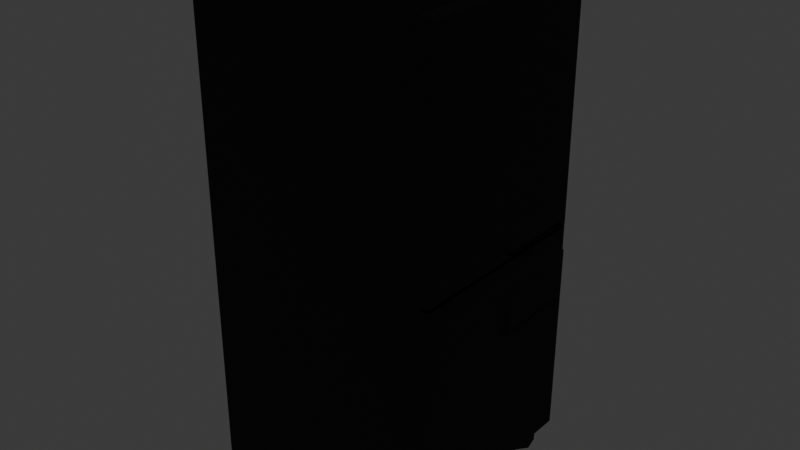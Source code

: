 # Source: fridge.blend  (saved by Blender 5.2.44; exported with 4.5.12 LTS)
import bpy
from mathutils import Matrix  # noqa: F401  (used for matrix-valued properties, if any)

bpy.ops.wm.read_factory_settings(use_empty=True)
scene = bpy.context.scene
scene.name = 'Scene'

# ---- collections
col_collection = bpy.data.collections.new('Collection'); scene.collection.children.link(col_collection)

# ---- images (referenced by path relative to the original .blend; pixels are not part of the script)
import os
ASSET_DIR = os.environ.get("B2B_ASSET_DIR", "")  # directory of the original .blend (textures are referenced by path, not embedded)
HERE = os.path.dirname(os.path.abspath(__file__))  # packed textures are extracted next to this script under _unpacked/

def load_image(name, relpath, width, height, colorspace="sRGB"):
    """Load a texture the original file referenced (path relative to the .blend, or extracted next to this script)."""
    p = next((c for c in (os.path.join(HERE, relpath), os.path.join(ASSET_DIR, relpath)) if relpath and os.path.exists(c)), "")
    if p:
        img = bpy.data.images.load(p, check_existing=True)
        img.name = name
    else:  # same state as the original file: an image datablock whose file is absent (Cycles renders it pink)
        img = bpy.data.images.new(name, width, height)
        img.source = "FILE"
        img.filepath = "//" + (relpath or name)
    img.colorspace_settings.name = colorspace
    return img
img_untitled_artwork_65_png = load_image('Untitled_Artwork 65.png', 'Untitled_Artwork 65.png', 1024, 1024, 'Display P3')

# ---- materials (node trees are filled in below, after node groups)
mat_material_001 = bpy.data.materials.new('Material.001')

# ---- material node trees
mat_material_001.use_nodes = True; mat_material_001.node_tree.nodes.clear()
_N = mat_material_001.node_tree.nodes; _L = mat_material_001.node_tree.links
n0 = _N.new('ShaderNodeBsdfPrincipled'); n0.name = 'Principled BSDF'; n0.location = (-200, 100)
n0.inputs[2].default_value = 1.0
n0.inputs[3].default_value = 1.2
n0.inputs[10].default_value = 0.005
n1 = _N.new('ShaderNodeOutputMaterial'); n1.name = 'Material Output'; n1.location = (200, 100)
n2 = _N.new('ShaderNodeTexImage'); n2.name = 'Image Texture'; n2.location = (-490, 60)
n2.image = img_untitled_artwork_65_png
_L.new(n0.outputs[0], n1.inputs[0])
_L.new(n2.outputs[0], n0.inputs[0])
n1.is_active_output = True

# ---- world
world_world = bpy.data.worlds.new('World'); scene.world = world_world
world_world.use_nodes = True; world_world.node_tree.nodes.clear()
_N = world_world.node_tree.nodes; _L = world_world.node_tree.links
n0 = _N.new('ShaderNodeOutputWorld'); n0.name = 'World Output'; n0.location = (200, 100)
n1 = _N.new('ShaderNodeBackground'); n1.name = 'Background'; n1.location = (-200, 100)
n1.inputs[0].default_value = (0.05088, 0.05088, 0.05088, 1.0)
_L.new(n1.outputs[0], n0.inputs[0])
n0.is_active_output = True
world_world.color = (0.05088, 0.05088, 0.05088)
world_world.sun_shadow_jitter_overblur = 0.0

# ---- meshes
me_cube_001 = bpy.data.meshes.new('Cube.001')
me_cube_001.from_pydata([(0.891, 0.8499, -0.1029), (0.891, 0.8438, 1.862), (0.891, -0.8161, 1.865), (0.891, -0.8039, -0.1029), (0.891, 0.8646, -0.2935), (0.891, 0.8499, -1.809), (0.891, -0.8253, -1.809), (0.891, -0.8284, -0.286), (0.9741, 0.8293, -0.07863), (0.9741, 0.8234, 1.838), (0.9741, -0.7955, 1.841), (0.9741, -0.7836, -0.07863), (0.9741, 0.8436, -0.3122), (0.9741, 0.8293, -1.79), (0.9741, -0.8045, -1.79), (0.9741, -0.8075, -0.3049), (0.9741, 0.03274, 0.1677), (0.9741, 0.7151, 0.1783), (0.9741, 0.7193, 0.004511), (0.9741, 0.02851, -0.001846), (0.9741, 0.01791, -0.4426), (0.9741, 0.7447, -0.4426), (0.9741, 0.7426, -0.6481), (0.9741, 0.03274, -0.6587), (1.03, 0.05964, 0.1613), (1.03, 0.6882, 0.1711), (1.03, 0.6921, 0.01103), (1.03, 0.05573, 0.005169), (1.03, 0.04681, -0.4509), (1.03, 0.7163, -0.4509), (1.03, 0.7144, -0.6402), (1.03, 0.06047, -0.65), (-0.8596, -0.9686, -2.047), (-0.8596, -1.0, -2.016), (-0.891, -0.9686, -2.016), (-0.8596, -1.0, 2.016), (-0.8596, -0.9686, 2.047), (-0.891, -0.9686, 2.016), (-0.8596, 0.9686, -2.047), (-0.891, 0.9686, -2.016), (-0.8596, 1.0, -2.016), (-0.8596, 0.9686, 2.047), (-0.8596, 1.0, 2.016), (-0.891, 0.9686, 2.016), (0.891, -0.9685, -2.016), (0.8596, -1.0, -2.016), (0.8596, -0.9686, -2.047), (0.8596, -0.9686, 2.047), (0.8596, -1.0, 2.016), (0.891, -0.9685, 2.016), (0.8596, 0.9686, -2.047), (0.8596, 1.0, -2.016), (0.891, 0.9686, -2.016), (0.8596, 0.9686, 2.047), (0.891, 0.9686, 2.016), (0.8596, 1.0, 2.016), (0.6986, -0.6263, -2.18), (0.6986, -0.6263, -2.024), (0.817, -0.6833, -2.18), (0.817, -0.6833, -2.024), (0.8462, -0.8114, -2.18), (0.8462, -0.8114, -2.024), (0.7643, -0.9141, -2.18), (0.7643, -0.9141, -2.024), (0.6329, -0.9141, -2.18), (0.6329, -0.9141, -2.024), (0.551, -0.8114, -2.18), (0.551, -0.8114, -2.024), (0.5803, -0.6833, -2.18), (0.5803, -0.6833, -2.024), (0.6986, 0.9177, -2.18), (0.6986, 0.9177, -2.024), (0.817, 0.8607, -2.18), (0.817, 0.8607, -2.024), (0.8462, 0.7326, -2.18), (0.8462, 0.7326, -2.024), (0.7643, 0.6299, -2.18), (0.7643, 0.6299, -2.024), (0.6329, 0.6299, -2.18), (0.6329, 0.6299, -2.024), (0.551, 0.7326, -2.18), (0.551, 0.7326, -2.024), (0.5803, 0.8607, -2.18), (0.5803, 0.8607, -2.024), (-0.6775, -0.6263, -2.18), (-0.6775, -0.6263, -2.024), (-0.5592, -0.6833, -2.18), (-0.5592, -0.6833, -2.024), (-0.5299, -0.8114, -2.18), (-0.5299, -0.8114, -2.024), (-0.6118, -0.9141, -2.18), (-0.6118, -0.9141, -2.024), (-0.7432, -0.9141, -2.18), (-0.7432, -0.9141, -2.024), (-0.8251, -0.8114, -2.18), (-0.8251, -0.8114, -2.024), (-0.7959, -0.6833, -2.18), (-0.7959, -0.6833, -2.024), (-0.6775, 0.9177, -2.18), (-0.6775, 0.9177, -2.024), (-0.5592, 0.8607, -2.18), (-0.5592, 0.8607, -2.024), (-0.5299, 0.7326, -2.18), (-0.5299, 0.7326, -2.024), (-0.6118, 0.6299, -2.18), (-0.6118, 0.6299, -2.024), (-0.7432, 0.6299, -2.18), (-0.7432, 0.6299, -2.024), (-0.8251, 0.7326, -2.18), (-0.8251, 0.7326, -2.024), (-0.7959, 0.8607, -2.18), (-0.7959, 0.8607, -2.024)], [], [(9, 10, 11, 19, 16, 17, 18, 8), (1, 2, 10, 9), (3, 0, 8, 11), (15, 20, 21, 12), (4, 7, 15, 12), (6, 5, 13, 14), (2, 3, 11, 10), (0, 1, 9, 8), (7, 6, 14, 15), (5, 4, 12, 13), (26, 25, 24, 27), (8, 18, 19, 11), (21, 20, 28, 29), (12, 21, 22, 23, 20, 15, 14, 13), (23, 22, 30, 31), (31, 30, 29, 28), (19, 18, 26, 27), (17, 16, 24, 25), (20, 23, 31, 28), (22, 21, 29, 30), (16, 19, 27, 24), (18, 17, 25, 26), (32, 33, 34), (35, 36, 37), (38, 39, 40), (41, 42, 43), (44, 45, 46), (47, 48, 49), (50, 51, 52), (53, 54, 55), (38, 32, 34, 39), (33, 35, 37, 34), (36, 41, 43, 37), (42, 40, 39, 43), (50, 38, 40, 51), (41, 53, 55, 42), (54, 52, 51, 55), (46, 50, 52, 44), (53, 47, 49, 54), (48, 45, 44, 49), (32, 46, 45, 33), (47, 36, 35, 48), (38, 50, 46, 32), (34, 37, 43, 39), (45, 48, 35, 33), (53, 41, 36, 47), (40, 42, 55, 51), (44, 7, 4, 0, 3, 2, 49), (52, 4, 5, 6, 7, 44), (49, 2, 1, 0, 4, 52, 54), (56, 57, 59, 58), (58, 59, 61, 60), (60, 61, 63, 62), (62, 63, 65, 64), (64, 65, 67, 66), (59, 57, 69, 67, 65, 63, 61), (66, 67, 69, 68), (68, 69, 57, 56), (56, 58, 60, 62, 64, 66, 68), (70, 71, 73, 72), (72, 73, 75, 74), (74, 75, 77, 76), (76, 77, 79, 78), (78, 79, 81, 80), (73, 71, 83, 81, 79, 77, 75), (80, 81, 83, 82), (82, 83, 71, 70), (70, 72, 74, 76, 78, 80, 82), (84, 85, 87, 86), (86, 87, 89, 88), (88, 89, 91, 90), (90, 91, 93, 92), (92, 93, 95, 94), (87, 85, 97, 95, 93, 91, 89), (94, 95, 97, 96), (96, 97, 85, 84), (84, 86, 88, 90, 92, 94, 96), (98, 99, 101, 100), (100, 101, 103, 102), (102, 103, 105, 104), (104, 105, 107, 106), (106, 107, 109, 108), (101, 99, 111, 109, 107, 105, 103), (108, 109, 111, 110), (110, 111, 99, 98), (98, 100, 102, 104, 106, 108, 110)])
_uv = me_cube_001.uv_layers.new(name='UVMap')
_uv.uv.foreach_set('vector', [0.4621, 0.9367, 0.0567, 0.9374, 0.05968, 0.4759, 0.263, 0.4943, 0.2641, 0.5351, 0.435, 0.5376, 0.436, 0.4959, 0.4636, 0.4759, 0.4958, 0.4837, 0.4958, 0.5295, 0.4958, 0.5289, 0.4958, 0.4842, 0.4957, 0.5293, 0.4957, 0.4837, 0.4957, 0.4842, 0.4957, 0.5288, 0.05372, 0.4329, 0.2604, 0.3998, 0.4424, 0.3998, 0.4672, 0.4312, 0.4958, 0.4837, 0.4958, 0.5304, 0.4959, 0.5299, 0.4959, 0.4843, 0.4958, 0.5299, 0.4958, 0.4837, 0.4957, 0.4842, 0.4957, 0.5294, 0.4959, 0.4837, 0.4959, 0.538, 0.496, 0.5374, 0.496, 0.4843, 0.4959, 0.5379, 0.4959, 0.4837, 0.4959, 0.4843, 0.4959, 0.5373, 0.4956, 0.4837, 0.4956, 0.5257, 0.4957, 0.5252, 0.4957, 0.4842, 0.4956, 0.5255, 0.4956, 0.4837, 0.4956, 0.4842, 0.4956, 0.525, 0.436, 0.4959, 0.435, 0.5376, 0.2641, 0.5351, 0.263, 0.4943, 0.4636, 0.4759, 0.436, 0.4959, 0.263, 0.4943, 0.05968, 0.4759, 0.4955, 0.4837, 0.4955, 0.5037, 0.4956, 0.5029, 0.4956, 0.4845, 0.4672, 0.4312, 0.4424, 0.3998, 0.4419, 0.3504, 0.2641, 0.3478, 0.2604, 0.3998, 0.05372, 0.4329, 0.05446, 0.07584, 0.4636, 0.07584, 0.4956, 0.5234, 0.4956, 0.5037, 0.4955, 0.5045, 0.4955, 0.5226, 0.2641, 0.3478, 0.4419, 0.3504, 0.4424, 0.3998, 0.2604, 0.3998, 0.4955, 0.5028, 0.4955, 0.4837, 0.4955, 0.4844, 0.4955, 0.502, 0.4955, 0.5028, 0.4955, 0.5216, 0.4955, 0.5209, 0.4955, 0.5035, 0.4955, 0.5216, 0.4955, 0.5276, 0.4955, 0.5274, 0.4955, 0.5219, 0.4955, 0.5332, 0.4955, 0.5276, 0.4955, 0.5278, 0.4955, 0.533, 0.4954, 0.4885, 0.4954, 0.4932, 0.4955, 0.4929, 0.4955, 0.4886, 0.4955, 0.4885, 0.4955, 0.4837, 0.4954, 0.4839, 0.4954, 0.4883, 0.5443, 0.2634, 0.5443, 0.2558, 0.5366, 0.2634, 0.5396, 0.2558, 0.5396, 0.2634, 0.532, 0.2634, 0.5443, 0.7366, 0.5366, 0.7366, 0.5443, 0.7442, 0.5396, 0.7366, 0.5396, 0.7442, 0.532, 0.7366, 0.9718, 0.2635, 0.9642, 0.2558, 0.9642, 0.2634, 0.9595, 0.2634, 0.9595, 0.2558, 0.9672, 0.2635, 0.9642, 0.7366, 0.9642, 0.7442, 0.9718, 0.7366, 0.9595, 0.7366, 0.9672, 0.7366, 0.9595, 0.7442, 0.5443, 0.7366, 0.5443, 0.2634, 0.5366, 0.2634, 0.5366, 0.7366, 0.5345, 0.03453, 0.5345, 0.9655, 0.5265, 0.9655, 0.5265, 0.03453, 0.5396, 0.2634, 0.5396, 0.7366, 0.532, 0.7366, 0.532, 0.2634, 0.5316, 0.9622, 0.5316, 0.03784, 0.5235, 0.03784, 0.5235, 0.9622, 0.9642, 0.7366, 0.5443, 0.7366, 0.5443, 0.7442, 0.9642, 0.7442, 0.5396, 0.7366, 0.9595, 0.7366, 0.9595, 0.7442, 0.5396, 0.7442, 0.4926, 0.9728, 0.4926, 0.02719, 0.5002, 0.02719, 0.5002, 0.9728, 0.9642, 0.2634, 0.9642, 0.7366, 0.9718, 0.7366, 0.9718, 0.2635, 0.9595, 0.7366, 0.9595, 0.2634, 0.9672, 0.2635, 0.9672, 0.7366, 0.0118, 0.9728, 0.0118, 0.0272, 0.01949, 0.02719, 0.01949, 0.9728, 0.5443, 0.2634, 0.9642, 0.2634, 0.9642, 0.2558, 0.5443, 0.2558, 0.9595, 0.2634, 0.5396, 0.2634, 0.5396, 0.2558, 0.9595, 0.2558, 0.5443, 0.7366, 0.9642, 0.7366, 0.9642, 0.2634, 0.5443, 0.2634, 0.5306, 0.03559, 0.5306, 0.9644, 0.9717, 0.9644, 0.9717, 0.03559, 0.9709, 0.03453, 0.9709, 0.9655, 0.5345, 0.9655, 0.5345, 0.03453, 0.9595, 0.7366, 0.5396, 0.7366, 0.5396, 0.2634, 0.9595, 0.2634, 0.5316, 0.03784, 0.5316, 0.9622, 0.9738, 0.9622, 0.9738, 0.03784, 0.01949, 0.02719, 0.05372, 0.4329, 0.4672, 0.4312, 0.4636, 0.4759, 0.05968, 0.4759, 0.0567, 0.9374, 0.01949, 0.9728, 0.4926, 0.02719, 0.4672, 0.4312, 0.4636, 0.07584, 0.05446, 0.07584, 0.05372, 0.4329, 0.01949, 0.02719, 0.01949, 0.9728, 0.0567, 0.9374, 0.4621, 0.9367, 0.4636, 0.4759, 0.4672, 0.4312, 0.4926, 0.02719, 0.4926, 0.9728, 0.5054, 0.5167, 0.5054, 0.5221, 0.5038, 0.5221, 0.5038, 0.5167, 0.5038, 0.5167, 0.5038, 0.5221, 0.5023, 0.5221, 0.5023, 0.5167, 0.5023, 0.5167, 0.5023, 0.5221, 0.5008, 0.5221, 0.5008, 0.5167, 0.5008, 0.5167, 0.5008, 0.5221, 0.4992, 0.5221, 0.4992, 0.5167, 0.4992, 0.5167, 0.4992, 0.5221, 0.4977, 0.5221, 0.4977, 0.5167, 0.4993, 0.5156, 0.4973, 0.5166, 0.4953, 0.5156, 0.4948, 0.5134, 0.4962, 0.5117, 0.4984, 0.5117, 0.4998, 0.5134, 0.4977, 0.5167, 0.4977, 0.5221, 0.4962, 0.5221, 0.4962, 0.5167, 0.4962, 0.5167, 0.4962, 0.5221, 0.4946, 0.5221, 0.4946, 0.5167, 0.5027, 0.5166, 0.5047, 0.5156, 0.5052, 0.5134, 0.5038, 0.5117, 0.5016, 0.5117, 0.5002, 0.5134, 0.5007, 0.5156, 0.5054, 0.5167, 0.5054, 0.5221, 0.5038, 0.5221, 0.5038, 0.5167, 0.5038, 0.5167, 0.5038, 0.5221, 0.5023, 0.5221, 0.5023, 0.5167, 0.5023, 0.5167, 0.5023, 0.5221, 0.5008, 0.5221, 0.5008, 0.5167, 0.5008, 0.5167, 0.5008, 0.5221, 0.4992, 0.5221, 0.4992, 0.5167, 0.4992, 0.5167, 0.4992, 0.5221, 0.4977, 0.5221, 0.4977, 0.5167, 0.4993, 0.5156, 0.4973, 0.5166, 0.4953, 0.5156, 0.4948, 0.5134, 0.4962, 0.5117, 0.4984, 0.5117, 0.4998, 0.5134, 0.4977, 0.5167, 0.4977, 0.5221, 0.4962, 0.5221, 0.4962, 0.5167, 0.4962, 0.5167, 0.4962, 0.5221, 0.4946, 0.5221, 0.4946, 0.5167, 0.5027, 0.5166, 0.5047, 0.5156, 0.5052, 0.5134, 0.5038, 0.5117, 0.5016, 0.5117, 0.5002, 0.5134, 0.5007, 0.5156, 0.5054, 0.5167, 0.5054, 0.5221, 0.5038, 0.5221, 0.5038, 0.5167, 0.5038, 0.5167, 0.5038, 0.5221, 0.5023, 0.5221, 0.5023, 0.5167, 0.5023, 0.5167, 0.5023, 0.5221, 0.5008, 0.5221, 0.5008, 0.5167, 0.5008, 0.5167, 0.5008, 0.5221, 0.4992, 0.5221, 0.4992, 0.5167, 0.4992, 0.5167, 0.4992, 0.5221, 0.4977, 0.5221, 0.4977, 0.5167, 0.4993, 0.5156, 0.4973, 0.5166, 0.4953, 0.5156, 0.4948, 0.5134, 0.4962, 0.5117, 0.4984, 0.5117, 0.4998, 0.5134, 0.4977, 0.5167, 0.4977, 0.5221, 0.4962, 0.5221, 0.4962, 0.5167, 0.4962, 0.5167, 0.4962, 0.5221, 0.4946, 0.5221, 0.4946, 0.5167, 0.5027, 0.5166, 0.5047, 0.5156, 0.5052, 0.5134, 0.5038, 0.5117, 0.5016, 0.5117, 0.5002, 0.5134, 0.5007, 0.5156, 0.5054, 0.5167, 0.5054, 0.5221, 0.5038, 0.5221, 0.5038, 0.5167, 0.5038, 0.5167, 0.5038, 0.5221, 0.5023, 0.5221, 0.5023, 0.5167, 0.5023, 0.5167, 0.5023, 0.5221, 0.5008, 0.5221, 0.5008, 0.5167, 0.5008, 0.5167, 0.5008, 0.5221, 0.4992, 0.5221, 0.4992, 0.5167, 0.4992, 0.5167, 0.4992, 0.5221, 0.4977, 0.5221, 0.4977, 0.5167, 0.4993, 0.5156, 0.4973, 0.5166, 0.4953, 0.5156, 0.4948, 0.5134, 0.4962, 0.5117, 0.4984, 0.5117, 0.4998, 0.5134, 0.4977, 0.5167, 0.4977, 0.5221, 0.4962, 0.5221, 0.4962, 0.5167, 0.4962, 0.5167, 0.4962, 0.5221, 0.4946, 0.5221, 0.4946, 0.5167, 0.5027, 0.5166, 0.5047, 0.5156, 0.5052, 0.5134, 0.5038, 0.5117, 0.5016, 0.5117, 0.5002, 0.5134, 0.5007, 0.5156])
me_cube_001.materials.append(mat_material_001)
me_cube_001.update()

# ---- objects
ob_cube = bpy.data.objects.new('Cube', me_cube_001)

# ---- transforms, parenting, visibility, modifiers, constraints
ob_cube.location = (0.0, 0.0, 0.0)

# ---- collection membership
col_collection.objects.link(ob_cube)

# ---- scene / render settings (as saved in the file)
scene.frame_start = 1; scene.frame_end = 250; scene.frame_set(1)
scene.render.engine = 'BLENDER_EEVEE_NEXT'
scene.render.bake_bias = 0.0
scene.render.bake_samples = 0
scene.render.compositor_device = 'GPU'
scene.eevee.use_volume_custom_range = False
scene.eevee.fast_gi_thickness_near = 0.1
scene.eevee.fast_gi_thickness_far = 0.0
scene.eevee.ray_tracing_options.screen_trace_thickness = 0.1
bpy.context.view_layer.update()

# ---- added for rendering (the .blend has no active camera and no usable light): camera, sun
cam_auto = bpy.data.cameras.new('AutoCamera')
cam_auto.lens = 50.0
cam_auto.sensor_width = 36.0
cam_auto.clip_end = 1000.0
ob_auto_camera = bpy.data.objects.new('AutoCamera', cam_auto)
scene.collection.objects.link(ob_auto_camera)
ob_auto_camera.location = (4.74799, -5.6139, 3.67608)
ob_auto_camera.rotation_euler = (1.09748, -7.21219e-08, 0.694738)
scene.camera = ob_auto_camera
light_auto_sun = bpy.data.lights.new('AutoSun', 'SUN')
light_auto_sun.energy = 3.0
light_auto_sun.angle = 0.0523599
ob_auto_sun = bpy.data.objects.new('AutoSun', light_auto_sun)
scene.collection.objects.link(ob_auto_sun)
ob_auto_sun.rotation_euler = (0.872665, 0.174533, 0.523599)
bpy.context.view_layer.update()
